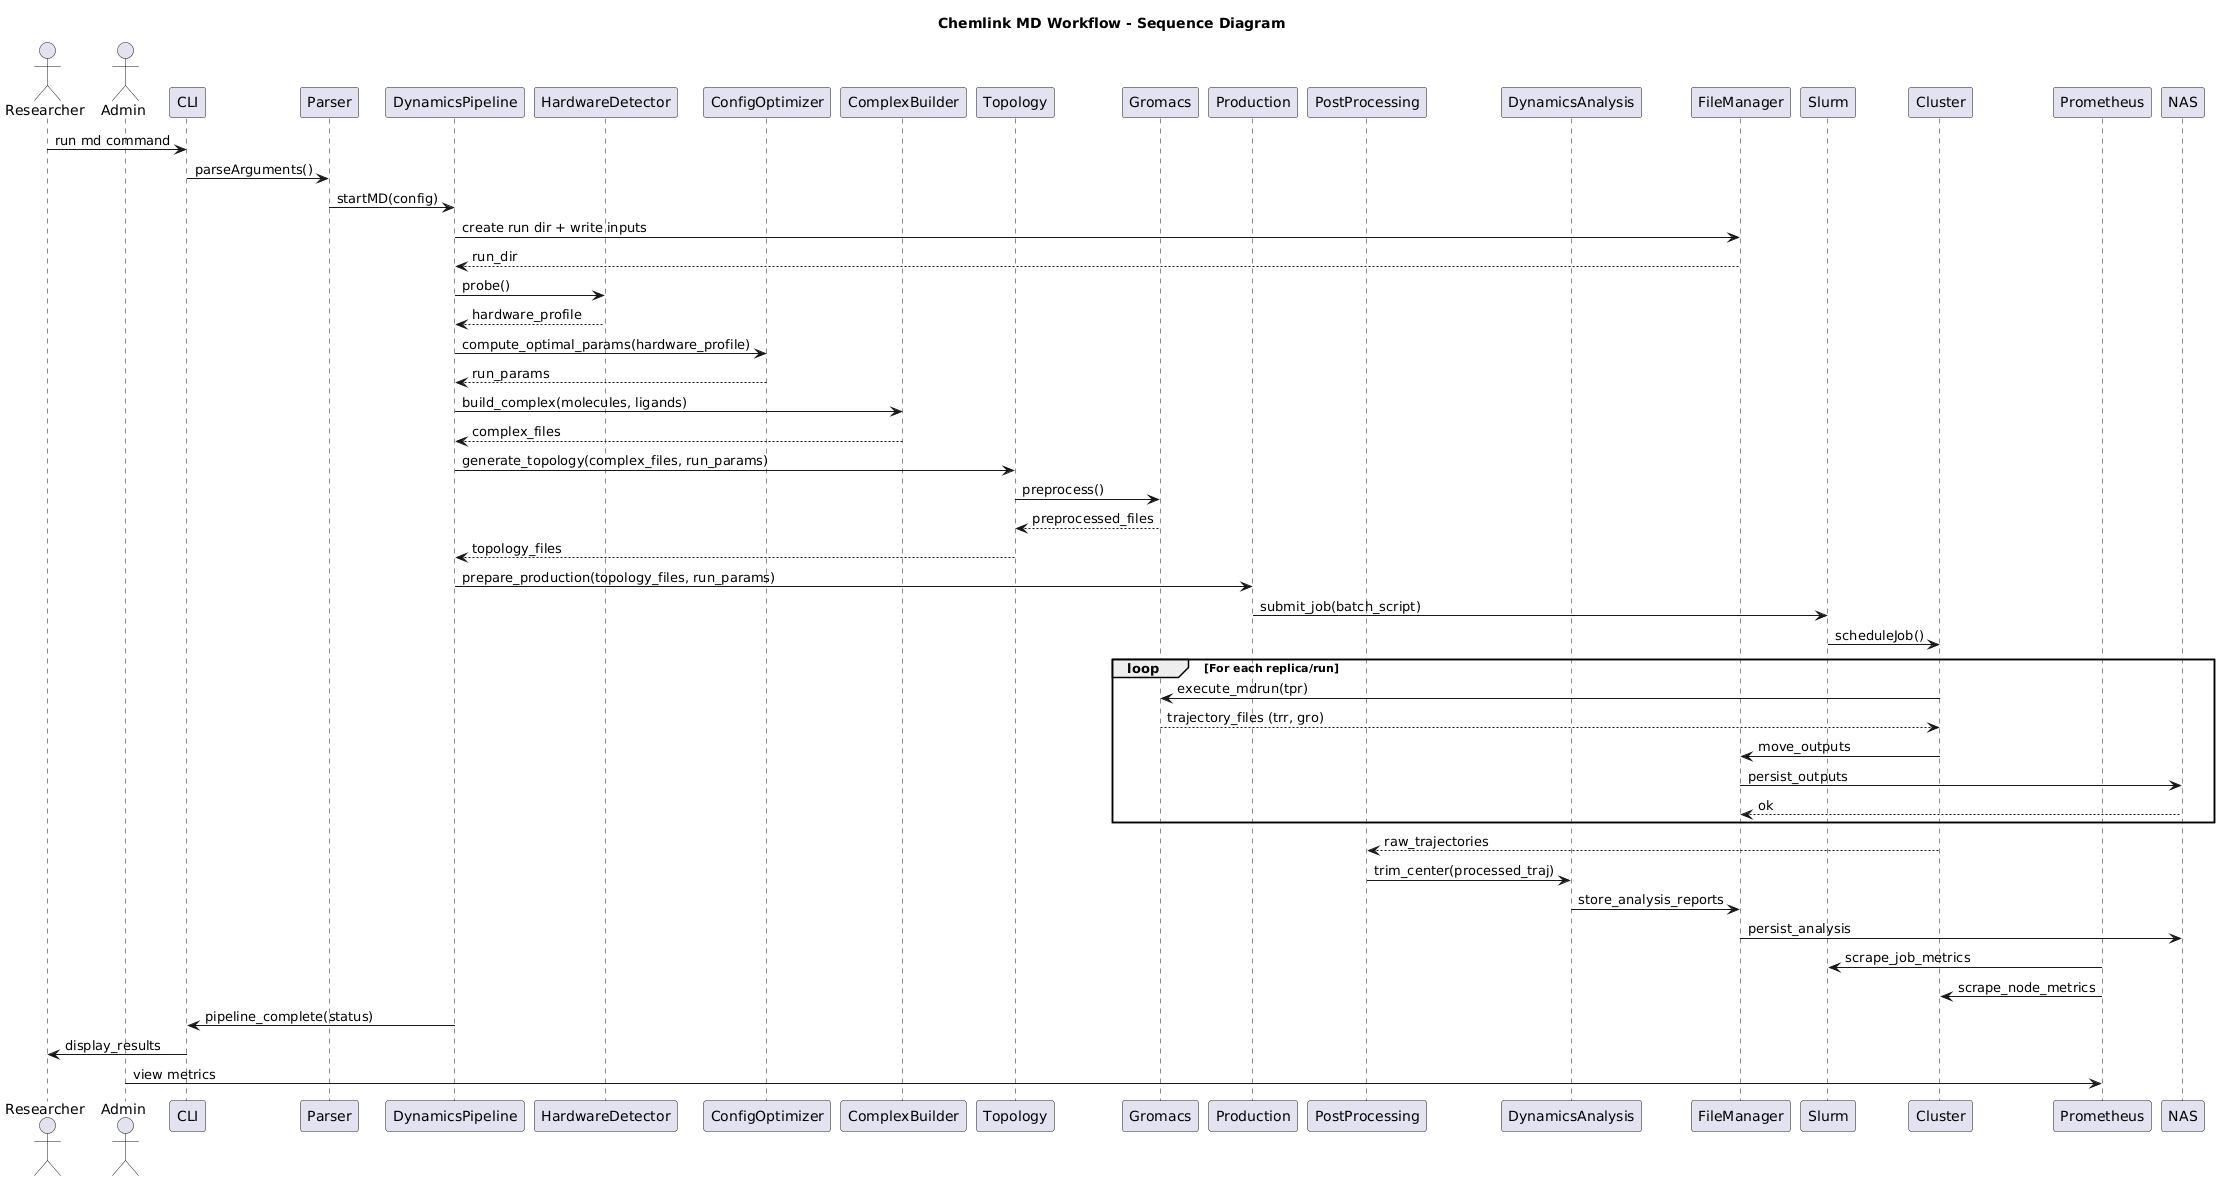

The diagram above was rendered by PlantUML. Its source (embedded in the PNG):
@startuml
title Chemlink MD Workflow - Sequence Diagram

actor Researcher
actor Admin

participant CLI
participant Parser
participant DynamicsPipeline
participant HardwareDetector
participant ConfigOptimizer
participant ComplexBuilder
participant Topology
participant Gromacs
participant Production
participant PostProcessing
participant DynamicsAnalysis
participant FileManager
participant Slurm
participant Cluster
participant Prometheus
participant NAS

Researcher -> CLI : run md command
CLI -> Parser : parseArguments()
Parser -> DynamicsPipeline : startMD(config)

' Prepare and normalize inputs
DynamicsPipeline -> FileManager : create run dir + write inputs
FileManager --> DynamicsPipeline : run_dir

' Probe hardware and compute optimal execution params
DynamicsPipeline -> HardwareDetector : probe()
HardwareDetector --> DynamicsPipeline : hardware_profile
DynamicsPipeline -> ConfigOptimizer : compute_optimal_params(hardware_profile)
ConfigOptimizer --> DynamicsPipeline : run_params

' Build system and topology
DynamicsPipeline -> ComplexBuilder : build_complex(molecules, ligands)
ComplexBuilder --> DynamicsPipeline : complex_files
DynamicsPipeline -> Topology : generate_topology(complex_files, run_params)
Topology -> Gromacs : preprocess()
Gromacs --> Topology : preprocessed_files
Topology --> DynamicsPipeline : topology_files

' Production run (mdrun) - submit to scheduler
DynamicsPipeline -> Production : prepare_production(topology_files, run_params)
Production -> Slurm : submit_job(batch_script)
Slurm -> Cluster : scheduleJob()

loop For each replica/run
  Cluster -> Gromacs : execute_mdrun(tpr)
  Gromacs --> Cluster : trajectory_files (trr, gro)
  Cluster -> FileManager : move_outputs
  FileManager -> NAS : persist_outputs
  NAS --> FileManager : ok
end

' Post-processing and analysis
Cluster --> PostProcessing : raw_trajectories
PostProcessing -> DynamicsAnalysis : trim_center(processed_traj)
DynamicsAnalysis -> FileManager : store_analysis_reports
FileManager -> NAS : persist_analysis

' Monitoring
Prometheus -> Slurm : scrape_job_metrics
Prometheus -> Cluster : scrape_node_metrics

' Status reporting
DynamicsPipeline -> CLI : pipeline_complete(status)
CLI -> Researcher : display_results
Admin -> Prometheus : view metrics

@enduml